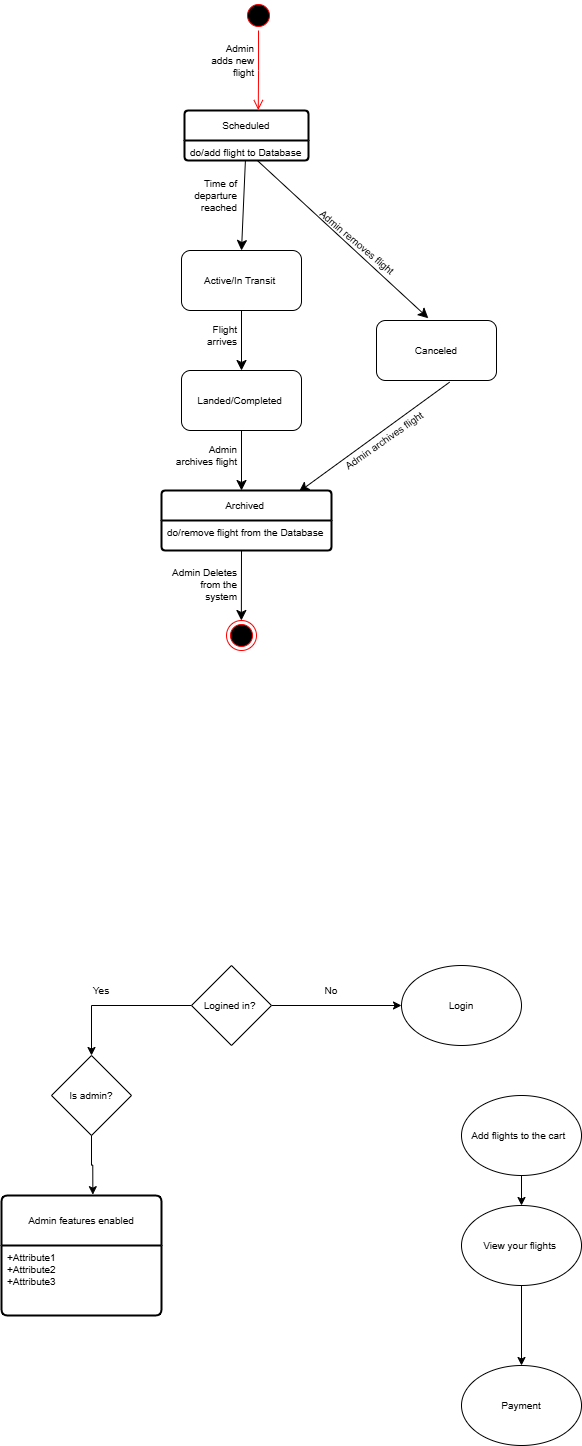

The diagram above was exported from draw.io. Its source (the exported page's mxGraphModel, read from the mxfile embedded in the PNG):
<mxGraphModel dx="410" dy="559" grid="1" gridSize="10" guides="1" tooltips="1" connect="1" arrows="1" fold="1" page="1" pageScale="1" pageWidth="850" pageHeight="1100" math="0" shadow="0">
  <root>
    <mxCell id="0" />
    <mxCell id="1" parent="0" />
    <mxCell id="1oWGNfX-qYtEmVPtVXBd-1" parent="1" style="ellipse;html=1;shape=startState;fillColor=#000000;strokeColor=#ff0000;fontSize=10;whiteSpace=wrap;" value="" vertex="1">
      <mxGeometry height="30" width="30" x="372" y="30" as="geometry" />
    </mxCell>
    <mxCell id="1oWGNfX-qYtEmVPtVXBd-2" edge="1" parent="1" source="1oWGNfX-qYtEmVPtVXBd-1" style="edgeStyle=orthogonalEdgeStyle;html=1;verticalAlign=bottom;endArrow=open;endSize=8;strokeColor=#ff0000;rounded=0;fontSize=10;entryX=0.595;entryY=-0.009;entryDx=0;entryDy=0;entryPerimeter=0;" target="nfQVT7T0bM1Ot3M75sp6-29" value="">
      <mxGeometry relative="1" as="geometry">
        <mxPoint x="375" y="160" as="targetPoint" />
      </mxGeometry>
    </mxCell>
    <mxCell id="9bTd_3EWUWO6p7A2nuc7-11" edge="1" parent="1" source="9bTd_3EWUWO6p7A2nuc7-5" style="edgeStyle=orthogonalEdgeStyle;rounded=0;orthogonalLoop=1;jettySize=auto;html=1;fontSize=10;" target="9bTd_3EWUWO6p7A2nuc7-10" value="">
      <mxGeometry relative="1" as="geometry" />
    </mxCell>
    <mxCell id="9bTd_3EWUWO6p7A2nuc7-21" edge="1" parent="1" source="9bTd_3EWUWO6p7A2nuc7-5" style="edgeStyle=orthogonalEdgeStyle;rounded=0;orthogonalLoop=1;jettySize=auto;html=1;entryX=0.5;entryY=0;entryDx=0;entryDy=0;fontSize=10;" target="9bTd_3EWUWO6p7A2nuc7-20">
      <mxGeometry relative="1" as="geometry" />
    </mxCell>
    <mxCell id="9bTd_3EWUWO6p7A2nuc7-5" parent="1" style="rhombus;html=1;fontSize=10;whiteSpace=wrap;" value="Logined in?&amp;nbsp;" vertex="1">
      <mxGeometry height="80" width="80" x="320" y="995" as="geometry" />
    </mxCell>
    <mxCell id="9bTd_3EWUWO6p7A2nuc7-13" edge="1" parent="1" source="9bTd_3EWUWO6p7A2nuc7-8" style="edgeStyle=orthogonalEdgeStyle;rounded=0;orthogonalLoop=1;jettySize=auto;html=1;fontSize=10;" target="9bTd_3EWUWO6p7A2nuc7-12" value="">
      <mxGeometry relative="1" as="geometry" />
    </mxCell>
    <mxCell id="9bTd_3EWUWO6p7A2nuc7-8" parent="1" style="ellipse;html=1;fontSize=10;whiteSpace=wrap;" value="Add flights to the cart&amp;nbsp;&amp;nbsp;" vertex="1">
      <mxGeometry height="80" width="120" x="590" y="1125" as="geometry" />
    </mxCell>
    <mxCell id="9bTd_3EWUWO6p7A2nuc7-10" parent="1" style="ellipse;html=1;fontSize=10;whiteSpace=wrap;" value="Login" vertex="1">
      <mxGeometry height="80" width="120" x="530" y="995" as="geometry" />
    </mxCell>
    <mxCell id="9bTd_3EWUWO6p7A2nuc7-15" edge="1" parent="1" source="9bTd_3EWUWO6p7A2nuc7-12" style="edgeStyle=orthogonalEdgeStyle;rounded=0;orthogonalLoop=1;jettySize=auto;html=1;fontSize=10;" target="9bTd_3EWUWO6p7A2nuc7-14" value="">
      <mxGeometry relative="1" as="geometry" />
    </mxCell>
    <mxCell id="9bTd_3EWUWO6p7A2nuc7-12" parent="1" style="ellipse;html=1;fontSize=10;whiteSpace=wrap;" value="View your flights&amp;nbsp;" vertex="1">
      <mxGeometry height="80" width="120" x="590" y="1235" as="geometry" />
    </mxCell>
    <mxCell id="9bTd_3EWUWO6p7A2nuc7-14" parent="1" style="ellipse;html=1;fontSize=10;whiteSpace=wrap;" value="Payment" vertex="1">
      <mxGeometry height="80" width="120" x="590" y="1395" as="geometry" />
    </mxCell>
    <mxCell id="9bTd_3EWUWO6p7A2nuc7-9" parent="1" style="text;html=1;strokeColor=none;fillColor=none;align=center;verticalAlign=middle;rounded=0;fontSize=10;whiteSpace=wrap;" value="Yes" vertex="1">
      <mxGeometry height="30" width="60" x="200" y="1005" as="geometry" />
    </mxCell>
    <mxCell id="9bTd_3EWUWO6p7A2nuc7-17" parent="1" style="text;html=1;strokeColor=none;fillColor=none;align=center;verticalAlign=middle;rounded=0;fontSize=10;whiteSpace=wrap;" value="No" vertex="1">
      <mxGeometry height="30" width="60" x="430" y="1005" as="geometry" />
    </mxCell>
    <mxCell id="9bTd_3EWUWO6p7A2nuc7-20" parent="1" style="rhombus;html=1;fontSize=10;whiteSpace=wrap;" value="Is admin?" vertex="1">
      <mxGeometry height="80" width="80" x="180" y="1085" as="geometry" />
    </mxCell>
    <mxCell id="9bTd_3EWUWO6p7A2nuc7-22" edge="1" parent="1" source="9bTd_3EWUWO6p7A2nuc7-20" style="edgeStyle=orthogonalEdgeStyle;rounded=0;orthogonalLoop=1;jettySize=auto;html=1;entryX=0.581;entryY=-0.007;entryDx=0;entryDy=0;entryPerimeter=0;fontSize=10;">
      <mxGeometry relative="1" as="geometry">
        <mxPoint x="221.33999999999992" y="1224.16" as="targetPoint" />
      </mxGeometry>
    </mxCell>
    <mxCell id="9bTd_3EWUWO6p7A2nuc7-30" parent="1" style="swimlane;childLayout=stackLayout;horizontal=1;startSize=50;horizontalStack=0;rounded=1;fontSize=10;fontStyle=0;strokeWidth=2;resizeParent=0;resizeLast=1;shadow=0;dashed=0;align=center;arcSize=4;html=1;whiteSpace=wrap;" value="Admin features enabled" vertex="1">
      <mxGeometry height="120" width="160" x="130" y="1225" as="geometry" />
    </mxCell>
    <mxCell id="9bTd_3EWUWO6p7A2nuc7-31" parent="9bTd_3EWUWO6p7A2nuc7-30" style="align=left;strokeColor=none;fillColor=none;spacingLeft=4;spacingRight=4;fontSize=10;verticalAlign=top;resizable=0;rotatable=0;part=1;html=1;whiteSpace=wrap;" value="+Attribute1&#10;+Attribute2&#10;+Attribute3" vertex="1">
      <mxGeometry height="70" width="160" y="50" as="geometry" />
    </mxCell>
    <mxCell id="nfQVT7T0bM1Ot3M75sp6-7" edge="1" parent="1" source="nfQVT7T0bM1Ot3M75sp6-4" style="edgeStyle=none;curved=1;rounded=0;orthogonalLoop=1;jettySize=auto;html=1;fontSize=10;startSize=8;endSize=8;" target="nfQVT7T0bM1Ot3M75sp6-6" value="">
      <mxGeometry relative="1" as="geometry" />
    </mxCell>
    <mxCell id="nfQVT7T0bM1Ot3M75sp6-4" parent="1" style="rounded=1;html=1;fontSize=10;whiteSpace=wrap;" value="Active/In Transit&amp;nbsp;" vertex="1">
      <mxGeometry height="60" width="120" x="310" y="280" as="geometry" />
    </mxCell>
    <mxCell id="nfQVT7T0bM1Ot3M75sp6-9" edge="1" parent="1" source="nfQVT7T0bM1Ot3M75sp6-6" style="edgeStyle=none;curved=1;rounded=0;orthogonalLoop=1;jettySize=auto;html=1;fontSize=10;startSize=8;endSize=8;" value="">
      <mxGeometry relative="1" as="geometry">
        <mxPoint x="369.9999999999999" y="520" as="targetPoint" />
      </mxGeometry>
    </mxCell>
    <mxCell id="nfQVT7T0bM1Ot3M75sp6-6" parent="1" style="html=1;rounded=1;fontSize=10;whiteSpace=wrap;" value="Landed/Completed&amp;nbsp;" vertex="1">
      <mxGeometry height="60" width="120" x="310" y="400" as="geometry" />
    </mxCell>
    <mxCell id="nfQVT7T0bM1Ot3M75sp6-11" edge="1" parent="1" style="edgeStyle=none;curved=1;rounded=0;orthogonalLoop=1;jettySize=auto;html=1;fontSize=10;startSize=8;endSize=8;" target="nfQVT7T0bM1Ot3M75sp6-10" value="">
      <mxGeometry relative="1" as="geometry">
        <mxPoint x="369.9999999999999" y="580" as="sourcePoint" />
      </mxGeometry>
    </mxCell>
    <mxCell id="nfQVT7T0bM1Ot3M75sp6-10" parent="1" style="ellipse;html=1;shape=endState;fillColor=#000000;strokeColor=#ff0000;fontSize=10;whiteSpace=wrap;" value="" vertex="1">
      <mxGeometry height="30" width="30" x="355" y="650" as="geometry" />
    </mxCell>
    <mxCell id="nfQVT7T0bM1Ot3M75sp6-15" edge="1" parent="1" source="nfQVT7T0bM1Ot3M75sp6-38" style="edgeStyle=none;curved=1;rounded=0;orthogonalLoop=1;jettySize=auto;html=1;fontSize=10;startSize=8;endSize=8;entryX=0.808;entryY=0.023;entryDx=0;entryDy=0;entryPerimeter=0;exitX=0.609;exitY=1.028;exitDx=0;exitDy=0;exitPerimeter=0;" target="nfQVT7T0bM1Ot3M75sp6-36" value="">
      <mxGeometry relative="1" as="geometry">
        <mxPoint x="569.39" y="422.9100000000001" as="sourcePoint" />
        <mxPoint x="432.28" y="559.9" as="targetPoint" />
      </mxGeometry>
    </mxCell>
    <mxCell id="nfQVT7T0bM1Ot3M75sp6-16" parent="1" style="text;html=1;strokeColor=none;fillColor=none;align=right;verticalAlign=middle;rounded=0;fontSize=10;whiteSpace=wrap;" value="Admin adds new flight" vertex="1">
      <mxGeometry height="60" width="50" x="335" y="60" as="geometry" />
    </mxCell>
    <mxCell id="nfQVT7T0bM1Ot3M75sp6-20" parent="1" style="text;html=1;strokeColor=none;fillColor=none;align=right;verticalAlign=middle;rounded=0;fontSize=10;whiteSpace=wrap;" value="Time of departure reached" vertex="1">
      <mxGeometry height="30" width="70" x="298" y="210" as="geometry" />
    </mxCell>
    <mxCell id="nfQVT7T0bM1Ot3M75sp6-21" parent="1" style="text;html=1;strokeColor=none;fillColor=none;align=right;verticalAlign=middle;rounded=0;fontSize=10;whiteSpace=wrap;" value="Flight arrives" vertex="1">
      <mxGeometry height="30" width="50" x="318" y="350" as="geometry" />
    </mxCell>
    <mxCell id="nfQVT7T0bM1Ot3M75sp6-22" parent="1" style="text;html=1;strokeColor=none;fillColor=none;align=center;verticalAlign=middle;rounded=0;fontSize=10;rotation=40;whiteSpace=wrap;" value="Admin removes flight" vertex="1">
      <mxGeometry height="30" width="160" x="406" y="257" as="geometry" />
    </mxCell>
    <mxCell id="nfQVT7T0bM1Ot3M75sp6-23" parent="1" style="text;html=1;strokeColor=none;fillColor=none;align=right;verticalAlign=middle;rounded=0;fontSize=10;whiteSpace=wrap;" value="Admin archives flight" vertex="1">
      <mxGeometry height="30" width="70" x="298" y="470" as="geometry" />
    </mxCell>
    <mxCell id="nfQVT7T0bM1Ot3M75sp6-25" parent="1" style="text;html=1;strokeColor=none;fillColor=none;align=center;verticalAlign=middle;rounded=0;fontSize=10;rotation=-35;whiteSpace=wrap;" value="Admin archives flight" vertex="1">
      <mxGeometry height="30" width="140" x="443" y="455" as="geometry" />
    </mxCell>
    <mxCell id="nfQVT7T0bM1Ot3M75sp6-28" parent="1" style="text;html=1;strokeColor=none;fillColor=none;align=right;verticalAlign=middle;rounded=0;fontSize=10;whiteSpace=wrap;" value="&lt;font style=&quot;line-height: 70%;&quot;&gt;Admin Deletes from the system&lt;/font&gt;" vertex="1">
      <mxGeometry height="30" width="70" x="298" y="599" as="geometry" />
    </mxCell>
    <mxCell id="nfQVT7T0bM1Ot3M75sp6-32" edge="1" parent="1" source="nfQVT7T0bM1Ot3M75sp6-29" style="edgeStyle=none;curved=1;rounded=0;orthogonalLoop=1;jettySize=auto;html=1;fontSize=10;startSize=8;endSize=8;entryX=0.5;entryY=0;entryDx=0;entryDy=0;" target="nfQVT7T0bM1Ot3M75sp6-4" value="">
      <mxGeometry relative="1" as="geometry" />
    </mxCell>
    <mxCell id="nfQVT7T0bM1Ot3M75sp6-29" parent="1" style="swimlane;childLayout=stackLayout;horizontal=1;startSize=30;horizontalStack=0;rounded=1;fontSize=10;fontStyle=0;strokeWidth=2;resizeParent=0;resizeLast=1;shadow=0;dashed=0;align=center;arcSize=4;html=1;whiteSpace=wrap;" value="Scheduled" vertex="1">
      <mxGeometry height="50" width="124" x="313" y="140" as="geometry" />
    </mxCell>
    <mxCell id="nfQVT7T0bM1Ot3M75sp6-30" parent="nfQVT7T0bM1Ot3M75sp6-29" style="align=left;strokeColor=none;fillColor=none;spacingLeft=4;spacingRight=4;fontSize=10;verticalAlign=top;resizable=0;rotatable=0;part=1;html=1;whiteSpace=wrap;" value="do/add flight to Database" vertex="1">
      <mxGeometry height="20" width="124" y="30" as="geometry" />
    </mxCell>
    <mxCell id="nfQVT7T0bM1Ot3M75sp6-31" edge="1" parent="nfQVT7T0bM1Ot3M75sp6-29" source="nfQVT7T0bM1Ot3M75sp6-30" style="edgeStyle=none;curved=1;rounded=0;orthogonalLoop=1;jettySize=auto;html=1;entryX=0.5;entryY=1;entryDx=0;entryDy=0;fontSize=10;startSize=8;endSize=8;" target="nfQVT7T0bM1Ot3M75sp6-30">
      <mxGeometry relative="1" as="geometry" />
    </mxCell>
    <mxCell id="nfQVT7T0bM1Ot3M75sp6-33" edge="1" parent="1" source="nfQVT7T0bM1Ot3M75sp6-30" style="edgeStyle=none;curved=1;rounded=0;orthogonalLoop=1;jettySize=auto;html=1;entryX=0.432;entryY=-0.037;entryDx=0;entryDy=0;fontSize=10;startSize=8;endSize=8;entryPerimeter=0;" target="nfQVT7T0bM1Ot3M75sp6-38">
      <mxGeometry relative="1" as="geometry">
        <mxPoint x="563.4399999999999" y="357.78" as="targetPoint" />
      </mxGeometry>
    </mxCell>
    <mxCell id="nfQVT7T0bM1Ot3M75sp6-36" parent="1" style="swimlane;childLayout=stackLayout;horizontal=1;startSize=30;horizontalStack=0;rounded=1;fontSize=10;fontStyle=0;strokeWidth=2;resizeParent=0;resizeLast=1;shadow=0;dashed=0;align=center;arcSize=4;html=1;whiteSpace=wrap;" value="Archived&amp;nbsp;" vertex="1">
      <mxGeometry height="60" width="170" x="290" y="520" as="geometry" />
    </mxCell>
    <mxCell id="nfQVT7T0bM1Ot3M75sp6-37" parent="nfQVT7T0bM1Ot3M75sp6-36" style="align=left;strokeColor=none;fillColor=none;spacingLeft=4;spacingRight=4;fontSize=10;verticalAlign=top;resizable=0;rotatable=0;part=1;html=1;whiteSpace=wrap;" value="do/remove flight from the Database" vertex="1">
      <mxGeometry height="30" width="170" y="30" as="geometry" />
    </mxCell>
    <mxCell id="nfQVT7T0bM1Ot3M75sp6-38" parent="1" style="rounded=1;whiteSpace=wrap;html=1;fontSize=10;" value="Canceled" vertex="1">
      <mxGeometry height="60" width="120" x="504.99999999999994" y="350" as="geometry" />
    </mxCell>
  </root>
</mxGraphModel>